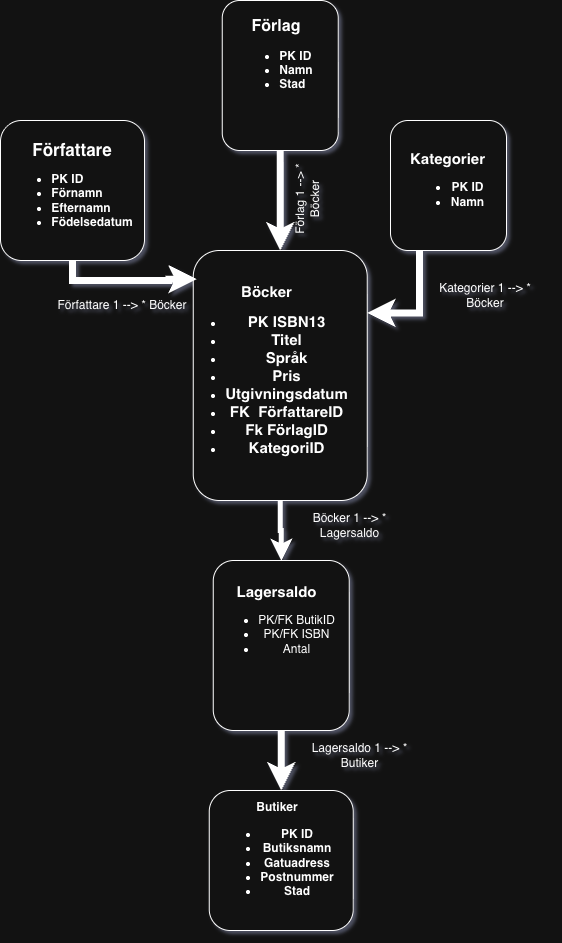

The diagram above was exported from draw.io. Its source (the exported page's mxGraphModel, read from the mxfile embedded in the PNG):
<mxGraphModel dx="798" dy="519" grid="0" gridSize="10" guides="1" tooltips="1" connect="1" arrows="1" fold="1" page="1" pageScale="1" pageWidth="827" pageHeight="1169" background="#ffffff" math="0" shadow="1">
  <root>
    <mxCell id="0" />
    <mxCell id="1" parent="0" />
    <mxCell id="VaHvGk_jNz3zXQWhfMQp-21" edge="1" parent="1" source="VaHvGk_jNz3zXQWhfMQp-1" style="edgeStyle=orthogonalEdgeStyle;rounded=0;orthogonalLoop=1;jettySize=auto;html=1;exitX=0.5;exitY=1;exitDx=0;exitDy=0;strokeWidth=7;" target="VaHvGk_jNz3zXQWhfMQp-3">
      <mxGeometry relative="1" as="geometry" />
    </mxCell>
    <mxCell id="VaHvGk_jNz3zXQWhfMQp-1" parent="1" style="rounded=1;whiteSpace=wrap;html=1;" value="" vertex="1">
      <mxGeometry height="150" width="116" x="301.75" y="190" as="geometry" />
    </mxCell>
    <mxCell id="VaHvGk_jNz3zXQWhfMQp-2" parent="1" style="rounded=1;whiteSpace=wrap;html=1;" value="" vertex="1">
      <mxGeometry height="140" width="144" x="80" y="310" as="geometry" />
    </mxCell>
    <mxCell id="VaHvGk_jNz3zXQWhfMQp-17" edge="1" parent="1" source="VaHvGk_jNz3zXQWhfMQp-3" style="edgeStyle=orthogonalEdgeStyle;rounded=0;orthogonalLoop=1;jettySize=auto;html=1;exitX=0.5;exitY=1;exitDx=0;exitDy=0;strokeWidth=5;" target="VaHvGk_jNz3zXQWhfMQp-6">
      <mxGeometry relative="1" as="geometry" />
    </mxCell>
    <mxCell id="VaHvGk_jNz3zXQWhfMQp-3" parent="1" style="rounded=1;whiteSpace=wrap;html=1;" value="" vertex="1">
      <mxGeometry height="250" width="174" x="272.75" y="440" as="geometry" />
    </mxCell>
    <mxCell id="VaHvGk_jNz3zXQWhfMQp-4" parent="1" style="rounded=1;whiteSpace=wrap;html=1;" value="" vertex="1">
      <mxGeometry height="140" width="144" x="288.75" y="980" as="geometry" />
    </mxCell>
    <mxCell id="VaHvGk_jNz3zXQWhfMQp-20" edge="1" parent="1" source="VaHvGk_jNz3zXQWhfMQp-5" style="edgeStyle=orthogonalEdgeStyle;rounded=0;orthogonalLoop=1;jettySize=auto;html=1;exitX=0.25;exitY=1;exitDx=0;exitDy=0;entryX=1;entryY=0.25;entryDx=0;entryDy=0;strokeWidth=7;" target="VaHvGk_jNz3zXQWhfMQp-3">
      <mxGeometry relative="1" as="geometry" />
    </mxCell>
    <mxCell id="VaHvGk_jNz3zXQWhfMQp-5" parent="1" style="rounded=1;whiteSpace=wrap;html=1;" value="" vertex="1">
      <mxGeometry height="130" width="116" x="470" y="310" as="geometry" />
    </mxCell>
    <mxCell id="VaHvGk_jNz3zXQWhfMQp-19" edge="1" parent="1" source="VaHvGk_jNz3zXQWhfMQp-6" style="edgeStyle=orthogonalEdgeStyle;rounded=0;orthogonalLoop=1;jettySize=auto;html=1;exitX=0.5;exitY=1;exitDx=0;exitDy=0;entryX=0.5;entryY=0;entryDx=0;entryDy=0;strokeWidth=7;" target="VaHvGk_jNz3zXQWhfMQp-4">
      <mxGeometry relative="1" as="geometry" />
    </mxCell>
    <mxCell id="VaHvGk_jNz3zXQWhfMQp-6" parent="1" style="rounded=1;whiteSpace=wrap;html=1;" value="" vertex="1">
      <mxGeometry height="170" width="136" x="292.75" y="750" as="geometry" />
    </mxCell>
    <mxCell id="VaHvGk_jNz3zXQWhfMQp-8" parent="1" style="text;html=1;whiteSpace=wrap;strokeColor=none;fillColor=none;align=center;verticalAlign=middle;rounded=0;" value="&lt;b&gt;&lt;font style=&quot;font-size: 17px;&quot;&gt;Författare&lt;/font&gt;&lt;/b&gt;&lt;div style=&quot;&quot;&gt;&lt;ul&gt;&lt;li style=&quot;text-align: left;&quot;&gt;&lt;b&gt;PK ID&lt;/b&gt;&lt;/li&gt;&lt;li style=&quot;text-align: left;&quot;&gt;&lt;b&gt;Förnamn&lt;/b&gt;&lt;/li&gt;&lt;li style=&quot;text-align: left;&quot;&gt;&lt;b&gt;Efternamn&lt;/b&gt;&lt;/li&gt;&lt;li style=&quot;text-align: left;&quot;&gt;&lt;b&gt;Födelsedatum&lt;/b&gt;&lt;/li&gt;&lt;/ul&gt;&lt;/div&gt;" vertex="1">
      <mxGeometry height="30" width="110" x="97" y="365" as="geometry" />
    </mxCell>
    <mxCell id="VaHvGk_jNz3zXQWhfMQp-10" parent="1" style="text;html=1;whiteSpace=wrap;strokeColor=none;fillColor=none;align=center;verticalAlign=middle;rounded=0;" value="&lt;b&gt;&lt;font style=&quot;font-size: 16px;&quot;&gt;Förlag&lt;/font&gt;&lt;/b&gt;&lt;div style=&quot;text-align: left;&quot;&gt;&lt;ul&gt;&lt;li&gt;&lt;b&gt;PK ID&lt;/b&gt;&lt;/li&gt;&lt;li&gt;&lt;b&gt;Namn&lt;/b&gt;&lt;/li&gt;&lt;li&gt;&lt;b&gt;Stad&lt;/b&gt;&lt;/li&gt;&lt;/ul&gt;&lt;/div&gt;" vertex="1">
      <mxGeometry height="30" width="108" x="301.75" y="235" as="geometry" />
    </mxCell>
    <mxCell id="VaHvGk_jNz3zXQWhfMQp-12" parent="1" style="text;html=1;whiteSpace=wrap;strokeColor=none;fillColor=none;align=center;verticalAlign=middle;rounded=0;" value="&lt;b&gt;&lt;font style=&quot;font-size: 15px;&quot;&gt;Kategorier&lt;/font&gt;&lt;/b&gt;&lt;div&gt;&lt;ul&gt;&lt;li&gt;&lt;b&gt;&lt;font&gt;PK ID&lt;/font&gt;&lt;/b&gt;&lt;/li&gt;&lt;li&gt;&lt;b&gt;&lt;font&gt;Namn&lt;/font&gt;&lt;/b&gt;&lt;/li&gt;&lt;/ul&gt;&lt;/div&gt;" vertex="1">
      <mxGeometry height="30" width="83" x="486.5" y="360" as="geometry" />
    </mxCell>
    <mxCell id="VaHvGk_jNz3zXQWhfMQp-13" parent="1" style="text;html=1;whiteSpace=wrap;strokeColor=none;fillColor=none;align=center;verticalAlign=middle;rounded=0;" value="&lt;b&gt;&lt;font style=&quot;font-size: 15px;&quot;&gt;Böcker&lt;/font&gt;&lt;/b&gt;&lt;div&gt;&lt;ul&gt;&lt;li&gt;&lt;b&gt;&lt;font style=&quot;font-size: 15px;&quot;&gt;PK ISBN13&lt;/font&gt;&lt;/b&gt;&lt;/li&gt;&lt;li&gt;&lt;b&gt;&lt;font style=&quot;font-size: 15px;&quot;&gt;Titel&lt;/font&gt;&lt;/b&gt;&lt;/li&gt;&lt;li&gt;&lt;b&gt;&lt;font style=&quot;font-size: 15px;&quot;&gt;Språk&lt;/font&gt;&lt;/b&gt;&lt;/li&gt;&lt;li&gt;&lt;b&gt;&lt;font style=&quot;font-size: 15px;&quot;&gt;Pris&lt;/font&gt;&lt;/b&gt;&lt;/li&gt;&lt;li&gt;&lt;b&gt;&lt;font style=&quot;font-size: 15px;&quot;&gt;Utgivningsdatum&lt;/font&gt;&lt;/b&gt;&lt;/li&gt;&lt;li&gt;&lt;b&gt;&lt;font style=&quot;font-size: 15px;&quot;&gt;FK&amp;nbsp; FörfattareID&lt;/font&gt;&lt;/b&gt;&lt;/li&gt;&lt;li&gt;&lt;b&gt;&lt;font style=&quot;font-size: 15px;&quot;&gt;Fk FörlagID&lt;/font&gt;&lt;/b&gt;&lt;/li&gt;&lt;li&gt;&lt;b&gt;&lt;font style=&quot;font-size: 15px;&quot;&gt;KategoriID&lt;/font&gt;&lt;/b&gt;&lt;/li&gt;&lt;/ul&gt;&lt;/div&gt;" vertex="1">
      <mxGeometry height="30" width="292.75" x="200" y="550" as="geometry" />
    </mxCell>
    <mxCell id="VaHvGk_jNz3zXQWhfMQp-14" parent="1" style="text;html=1;whiteSpace=wrap;strokeColor=none;fillColor=none;align=center;verticalAlign=middle;rounded=0;" value="&lt;b&gt;Butiker&lt;/b&gt;&lt;div&gt;&lt;ul&gt;&lt;li&gt;&lt;b&gt;PK ID&lt;/b&gt;&lt;/li&gt;&lt;li&gt;&lt;b&gt;Butiksnamn&lt;/b&gt;&lt;/li&gt;&lt;li&gt;&lt;b&gt;Gatuadress&lt;/b&gt;&lt;/li&gt;&lt;li&gt;&lt;b&gt;Postnummer&lt;/b&gt;&lt;/li&gt;&lt;li&gt;&lt;b&gt;Stad&lt;/b&gt;&lt;/li&gt;&lt;/ul&gt;&lt;/div&gt;" vertex="1">
      <mxGeometry height="30" width="88" x="312.75" y="1030" as="geometry" />
    </mxCell>
    <mxCell id="VaHvGk_jNz3zXQWhfMQp-15" parent="1" style="text;html=1;whiteSpace=wrap;strokeColor=none;fillColor=none;align=center;verticalAlign=middle;rounded=0;" value="&lt;b&gt;&lt;font style=&quot;font-size: 15px;&quot;&gt;Lagersaldo&lt;/font&gt;&lt;/b&gt;&lt;div&gt;&lt;ul&gt;&lt;li&gt;PK/FK ButikID&lt;/li&gt;&lt;li&gt;PK/FK ISBN&lt;/li&gt;&lt;li&gt;Antal&lt;/li&gt;&lt;/ul&gt;&lt;/div&gt;" vertex="1">
      <mxGeometry height="30" width="167" x="272.75" y="800" as="geometry" />
    </mxCell>
    <mxCell id="VaHvGk_jNz3zXQWhfMQp-22" edge="1" parent="1" source="VaHvGk_jNz3zXQWhfMQp-2" style="edgeStyle=orthogonalEdgeStyle;rounded=0;orthogonalLoop=1;jettySize=auto;html=1;exitX=0.5;exitY=1;exitDx=0;exitDy=0;entryX=0.02;entryY=0.115;entryDx=0;entryDy=0;entryPerimeter=0;strokeWidth=7;" target="VaHvGk_jNz3zXQWhfMQp-3">
      <mxGeometry relative="1" as="geometry" />
    </mxCell>
    <mxCell id="VaHvGk_jNz3zXQWhfMQp-23" parent="1" style="text;html=1;whiteSpace=wrap;strokeColor=none;fillColor=none;align=center;verticalAlign=middle;rounded=0;" value="Författare 1 --&amp;gt; * Böcker" vertex="1">
      <mxGeometry height="30" width="210" x="97" y="480" as="geometry" />
    </mxCell>
    <mxCell id="VaHvGk_jNz3zXQWhfMQp-24" parent="1" style="text;html=1;whiteSpace=wrap;strokeColor=none;fillColor=none;align=center;verticalAlign=middle;rounded=0;rotation=-90;" value="Förlag 1 --&amp;gt; * Böcker" vertex="1">
      <mxGeometry height="30" width="93.37" x="341.07" y="373.32" as="geometry" />
    </mxCell>
    <mxCell id="VaHvGk_jNz3zXQWhfMQp-27" parent="1" style="text;html=1;whiteSpace=wrap;strokeColor=none;fillColor=none;align=center;verticalAlign=middle;rounded=0;" value="Kategorier 1 --&amp;gt; * Böcker" vertex="1">
      <mxGeometry height="30" width="130" x="500" y="470" as="geometry" />
    </mxCell>
    <mxCell id="VaHvGk_jNz3zXQWhfMQp-28" parent="1" style="text;html=1;whiteSpace=wrap;strokeColor=none;fillColor=none;align=center;verticalAlign=middle;rounded=0;" value="Böcker 1 --&amp;gt; * Lagersaldo" vertex="1">
      <mxGeometry height="30" width="121" x="369" y="700" as="geometry" />
    </mxCell>
    <mxCell id="VaHvGk_jNz3zXQWhfMQp-29" parent="1" style="text;html=1;whiteSpace=wrap;strokeColor=none;fillColor=none;align=center;verticalAlign=middle;rounded=0;" value="Lagersaldo 1 --&amp;gt; * Butiker" vertex="1">
      <mxGeometry height="30" width="121" x="379" y="930" as="geometry" />
    </mxCell>
  </root>
</mxGraphModel>